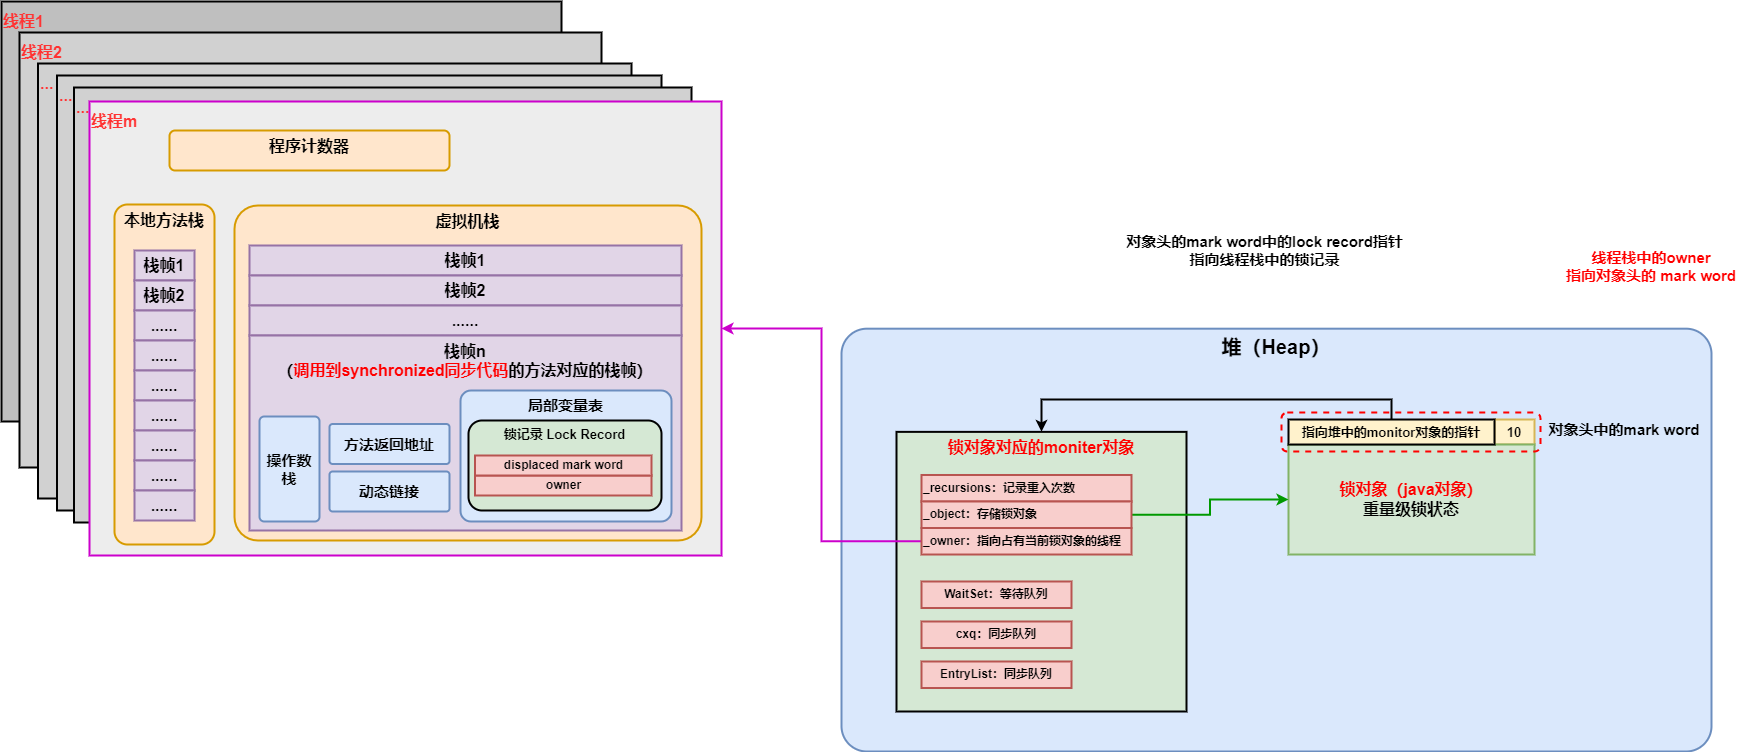

The diagram above was exported from draw.io. Its source (the exported page's mxGraphModel, read from the mxfile embedded in the PNG):
<mxGraphModel dx="1865" dy="641" grid="1" gridSize="10" guides="1" tooltips="1" connect="1" arrows="1" fold="1" page="1" pageScale="1" pageWidth="827" pageHeight="1169" math="0" shadow="0">
  <root>
    <mxCell id="0" />
    <mxCell id="1" parent="0" />
    <mxCell id="gXUUb6k0iBGvfhn-hFuw-13" value="&lt;b&gt;&lt;font style=&quot;font-size: 16px&quot;&gt;线程1&lt;/font&gt;&lt;/b&gt;" style="rounded=0;whiteSpace=wrap;html=1;fontSize=20;strokeWidth=2;fillColor=#BFBFBF;verticalAlign=top;align=left;fontColor=#FF3333;" parent="1" vertex="1">
      <mxGeometry x="-360" y="220" width="560" height="420" as="geometry" />
    </mxCell>
    <mxCell id="gXUUb6k0iBGvfhn-hFuw-14" value="&lt;b&gt;&lt;font style=&quot;font-size: 16px&quot;&gt;线程2&lt;/font&gt;&lt;/b&gt;" style="rounded=0;whiteSpace=wrap;html=1;fontSize=20;strokeWidth=2;fillColor=#D1D1D1;verticalAlign=top;align=left;fontColor=#FF3333;" parent="1" vertex="1">
      <mxGeometry x="-342" y="251" width="582" height="435" as="geometry" />
    </mxCell>
    <mxCell id="xLyM9SDW17IfLDCl-b0T-1" value="&lt;span style=&quot;font-size: 16px&quot;&gt;&lt;b&gt;...&lt;/b&gt;&lt;/span&gt;" style="rounded=0;whiteSpace=wrap;html=1;fontSize=20;strokeWidth=2;fillColor=#D1D1D1;verticalAlign=top;align=left;fontColor=#FF3333;" parent="1" vertex="1">
      <mxGeometry x="-323.5" y="282" width="593.5" height="435" as="geometry" />
    </mxCell>
    <mxCell id="xLyM9SDW17IfLDCl-b0T-2" value="&lt;span style=&quot;font-size: 16px&quot;&gt;&lt;b&gt;...&lt;/b&gt;&lt;/span&gt;" style="rounded=0;whiteSpace=wrap;html=1;fontSize=20;strokeWidth=2;fillColor=#D1D1D1;verticalAlign=top;align=left;fontColor=#FF3333;" parent="1" vertex="1">
      <mxGeometry x="-304.5" y="294" width="604.5" height="435" as="geometry" />
    </mxCell>
    <mxCell id="xLyM9SDW17IfLDCl-b0T-3" value="&lt;span style=&quot;font-size: 16px&quot;&gt;&lt;b&gt;...&lt;/b&gt;&lt;/span&gt;" style="rounded=0;whiteSpace=wrap;html=1;fontSize=20;strokeWidth=2;fillColor=#D1D1D1;verticalAlign=top;align=left;fontColor=#FF3333;" parent="1" vertex="1">
      <mxGeometry x="-287.5" y="306" width="617.5" height="435" as="geometry" />
    </mxCell>
    <mxCell id="gXUUb6k0iBGvfhn-hFuw-1" value="堆（Heap）" style="rounded=1;whiteSpace=wrap;html=1;arcSize=6;fillColor=#dae8fc;strokeColor=#6c8ebf;strokeWidth=2;verticalAlign=top;fontStyle=1;fontSize=20;" parent="1" vertex="1">
      <mxGeometry x="480" y="547.19" width="870" height="422.81" as="geometry" />
    </mxCell>
    <mxCell id="gXUUb6k0iBGvfhn-hFuw-15" value="&lt;b&gt;&lt;font style=&quot;font-size: 16px&quot;&gt;线程m&lt;/font&gt;&lt;/b&gt;" style="rounded=0;whiteSpace=wrap;html=1;fontSize=20;strokeWidth=2;fillColor=#EDEDED;verticalAlign=top;align=left;fontColor=#FF3333;strokeColor=#CC00CC;" parent="1" vertex="1">
      <mxGeometry x="-272" y="320" width="632" height="454" as="geometry" />
    </mxCell>
    <mxCell id="gXUUb6k0iBGvfhn-hFuw-16" value="&lt;b&gt;&lt;font style=&quot;font-size: 16px&quot;&gt;程序计数器&lt;/font&gt;&lt;/b&gt;" style="rounded=1;whiteSpace=wrap;html=1;fontSize=17;strokeWidth=2;fillColor=#ffe6cc;strokeColor=#d79b00;arcSize=14;verticalAlign=top;" parent="1" vertex="1">
      <mxGeometry x="-192" y="349" width="280" height="40" as="geometry" />
    </mxCell>
    <mxCell id="gXUUb6k0iBGvfhn-hFuw-17" value="&lt;b&gt;&lt;font style=&quot;font-size: 16px&quot;&gt;本地方法栈&lt;/font&gt;&lt;/b&gt;" style="rounded=1;whiteSpace=wrap;html=1;fontSize=17;strokeWidth=2;fillColor=#ffe6cc;strokeColor=#d79b00;arcSize=13;verticalAlign=top;" parent="1" vertex="1">
      <mxGeometry x="-247" y="423" width="100" height="340" as="geometry" />
    </mxCell>
    <mxCell id="gXUUb6k0iBGvfhn-hFuw-18" value="栈帧1" style="rounded=0;whiteSpace=wrap;html=1;fontSize=16;strokeWidth=2;fillColor=#e1d5e7;strokeColor=#9673a6;fontStyle=1" parent="1" vertex="1">
      <mxGeometry x="-227" y="469" width="60" height="30" as="geometry" />
    </mxCell>
    <mxCell id="gXUUb6k0iBGvfhn-hFuw-19" value="栈帧2" style="rounded=0;whiteSpace=wrap;html=1;fontSize=16;strokeWidth=2;fillColor=#e1d5e7;strokeColor=#9673a6;fontStyle=1" parent="1" vertex="1">
      <mxGeometry x="-227" y="499" width="60" height="30" as="geometry" />
    </mxCell>
    <mxCell id="gXUUb6k0iBGvfhn-hFuw-20" value="......" style="rounded=0;whiteSpace=wrap;html=1;fontSize=16;strokeWidth=2;fillColor=#e1d5e7;strokeColor=#9673a6;fontStyle=1" parent="1" vertex="1">
      <mxGeometry x="-227" y="529" width="60" height="30" as="geometry" />
    </mxCell>
    <mxCell id="gXUUb6k0iBGvfhn-hFuw-21" value="&lt;span style=&quot;font-size: 16px&quot;&gt;&lt;b&gt;虚拟机栈&lt;/b&gt;&lt;/span&gt;" style="rounded=1;whiteSpace=wrap;html=1;fontSize=17;strokeWidth=2;fillColor=#ffe6cc;strokeColor=#d79b00;arcSize=7;verticalAlign=top;" parent="1" vertex="1">
      <mxGeometry x="-127" y="424" width="467" height="335" as="geometry" />
    </mxCell>
    <mxCell id="gXUUb6k0iBGvfhn-hFuw-22" value="栈帧1" style="rounded=0;whiteSpace=wrap;html=1;fontSize=16;strokeWidth=2;fillColor=#e1d5e7;strokeColor=#9673a6;fontStyle=1" parent="1" vertex="1">
      <mxGeometry x="-112" y="464" width="432" height="30" as="geometry" />
    </mxCell>
    <mxCell id="gXUUb6k0iBGvfhn-hFuw-26" value="栈帧2" style="rounded=0;whiteSpace=wrap;html=1;fontSize=16;strokeWidth=2;fillColor=#e1d5e7;strokeColor=#9673a6;fontStyle=1" parent="1" vertex="1">
      <mxGeometry x="-112" y="494" width="432" height="30" as="geometry" />
    </mxCell>
    <mxCell id="gXUUb6k0iBGvfhn-hFuw-27" value="......" style="rounded=0;whiteSpace=wrap;html=1;fontSize=16;strokeWidth=2;fillColor=#e1d5e7;strokeColor=#9673a6;fontStyle=1" parent="1" vertex="1">
      <mxGeometry x="-112" y="524" width="432" height="30" as="geometry" />
    </mxCell>
    <mxCell id="gXUUb6k0iBGvfhn-hFuw-28" value="栈帧n&lt;br&gt;（&lt;font color=&quot;#ff0000&quot;&gt;调用到synchronized同步代码&lt;/font&gt;的方法对应的栈帧）" style="rounded=0;whiteSpace=wrap;html=1;fontSize=16;strokeWidth=2;fillColor=#e1d5e7;strokeColor=#9673a6;fontStyle=1;verticalAlign=top;" parent="1" vertex="1">
      <mxGeometry x="-112" y="554" width="432" height="195" as="geometry" />
    </mxCell>
    <mxCell id="gXUUb6k0iBGvfhn-hFuw-11" value="&lt;span style=&quot;font-size: 15px;&quot;&gt;&lt;b style=&quot;font-size: 15px;&quot;&gt;局部变量表&lt;/b&gt;&lt;/span&gt;" style="rounded=1;whiteSpace=wrap;html=1;arcSize=8;fillColor=#dae8fc;strokeColor=#6c8ebf;strokeWidth=2;verticalAlign=top;fontSize=15;" parent="1" vertex="1">
      <mxGeometry x="99" y="609" width="211" height="131" as="geometry" />
    </mxCell>
    <mxCell id="gXUUb6k0iBGvfhn-hFuw-9" value="锁记录 Lock Record" style="rounded=1;whiteSpace=wrap;html=1;fontSize=13;strokeWidth=2;fillColor=#d5e8d4;strokeColor=#000000;fontStyle=1;verticalAlign=top;" parent="1" vertex="1">
      <mxGeometry x="107" y="639" width="193" height="90" as="geometry" />
    </mxCell>
    <mxCell id="gXUUb6k0iBGvfhn-hFuw-29" value="&lt;span style=&quot;font-size: 15px&quot;&gt;&lt;b style=&quot;font-size: 15px&quot;&gt;动态链接&lt;/b&gt;&lt;/span&gt;" style="rounded=1;whiteSpace=wrap;html=1;arcSize=8;fillColor=#dae8fc;strokeColor=#6c8ebf;strokeWidth=2;verticalAlign=middle;fontSize=15;" parent="1" vertex="1">
      <mxGeometry x="-32" y="690" width="120" height="40" as="geometry" />
    </mxCell>
    <mxCell id="gXUUb6k0iBGvfhn-hFuw-30" value="&lt;span style=&quot;font-size: 15px&quot;&gt;&lt;b style=&quot;font-size: 15px&quot;&gt;操作数栈&lt;/b&gt;&lt;/span&gt;" style="rounded=1;whiteSpace=wrap;html=1;arcSize=8;fillColor=#dae8fc;strokeColor=#6c8ebf;strokeWidth=2;verticalAlign=middle;fontSize=15;" parent="1" vertex="1">
      <mxGeometry x="-102" y="635" width="60" height="105" as="geometry" />
    </mxCell>
    <mxCell id="gXUUb6k0iBGvfhn-hFuw-31" value="&lt;span style=&quot;font-size: 15px&quot;&gt;&lt;b style=&quot;font-size: 15px&quot;&gt;方法返回地址&lt;/b&gt;&lt;/span&gt;" style="rounded=1;whiteSpace=wrap;html=1;arcSize=8;fillColor=#dae8fc;strokeColor=#6c8ebf;strokeWidth=2;verticalAlign=middle;fontSize=15;" parent="1" vertex="1">
      <mxGeometry x="-32" y="642.5" width="120" height="40" as="geometry" />
    </mxCell>
    <mxCell id="gXUUb6k0iBGvfhn-hFuw-37" value="......" style="rounded=0;whiteSpace=wrap;html=1;fontSize=16;strokeWidth=2;fillColor=#e1d5e7;strokeColor=#9673a6;fontStyle=1" parent="1" vertex="1">
      <mxGeometry x="-227" y="559" width="60" height="30" as="geometry" />
    </mxCell>
    <mxCell id="gXUUb6k0iBGvfhn-hFuw-38" value="......" style="rounded=0;whiteSpace=wrap;html=1;fontSize=16;strokeWidth=2;fillColor=#e1d5e7;strokeColor=#9673a6;fontStyle=1" parent="1" vertex="1">
      <mxGeometry x="-227" y="589" width="60" height="30" as="geometry" />
    </mxCell>
    <mxCell id="gXUUb6k0iBGvfhn-hFuw-39" value="......" style="rounded=0;whiteSpace=wrap;html=1;fontSize=16;strokeWidth=2;fillColor=#e1d5e7;strokeColor=#9673a6;fontStyle=1" parent="1" vertex="1">
      <mxGeometry x="-227" y="619" width="60" height="30" as="geometry" />
    </mxCell>
    <mxCell id="gXUUb6k0iBGvfhn-hFuw-40" value="......" style="rounded=0;whiteSpace=wrap;html=1;fontSize=16;strokeWidth=2;fillColor=#e1d5e7;strokeColor=#9673a6;fontStyle=1" parent="1" vertex="1">
      <mxGeometry x="-227" y="649" width="60" height="30" as="geometry" />
    </mxCell>
    <mxCell id="gXUUb6k0iBGvfhn-hFuw-41" value="......" style="rounded=0;whiteSpace=wrap;html=1;fontSize=16;strokeWidth=2;fillColor=#e1d5e7;strokeColor=#9673a6;fontStyle=1" parent="1" vertex="1">
      <mxGeometry x="-227" y="679" width="60" height="30" as="geometry" />
    </mxCell>
    <mxCell id="gXUUb6k0iBGvfhn-hFuw-42" value="......" style="rounded=0;whiteSpace=wrap;html=1;fontSize=16;strokeWidth=2;fillColor=#e1d5e7;strokeColor=#9673a6;fontStyle=1" parent="1" vertex="1">
      <mxGeometry x="-227" y="709" width="60" height="30" as="geometry" />
    </mxCell>
    <mxCell id="YbTfoSJYX-erVgrwJjdl-2" value="&lt;font color=&quot;#000000&quot;&gt;owner&lt;/font&gt;" style="rounded=0;whiteSpace=wrap;html=1;strokeWidth=2;fontStyle=1;fillColor=#f8cecc;strokeColor=#b85450;" parent="1" vertex="1">
      <mxGeometry x="113.5" y="694" width="176.5" height="20" as="geometry" />
    </mxCell>
    <mxCell id="YbTfoSJYX-erVgrwJjdl-6" value="10" style="rounded=0;whiteSpace=wrap;html=1;strokeWidth=2;fillColor=#fff2cc;strokeColor=#d6b656;fontStyle=1;fontSize=13;" parent="1" vertex="1">
      <mxGeometry x="1133" y="638.02" width="40" height="25" as="geometry" />
    </mxCell>
    <mxCell id="YbTfoSJYX-erVgrwJjdl-4" value="&lt;font color=&quot;#ff0000&quot; style=&quot;font-size: 16px&quot;&gt;锁对象（java对象）&lt;br&gt;&lt;/font&gt;重量级锁状态" style="rounded=0;whiteSpace=wrap;html=1;strokeWidth=2;fillColor=#d5e8d4;strokeColor=#82b366;fontStyle=1;fontSize=16;" parent="1" vertex="1">
      <mxGeometry x="927" y="663.02" width="246" height="110" as="geometry" />
    </mxCell>
    <mxCell id="xLyM9SDW17IfLDCl-b0T-6" value="对象头中的mark word" style="text;html=1;strokeColor=none;fillColor=none;align=center;verticalAlign=middle;whiteSpace=wrap;rounded=0;dashed=1;fontSize=15;fontStyle=1" parent="1" vertex="1">
      <mxGeometry x="1183" y="633.02" width="160" height="30" as="geometry" />
    </mxCell>
    <mxCell id="Gd7k6FjpkioOJDui46DE-2" value="对象头的mark word中的lock record指针&lt;br&gt;指向线程栈中的锁记录" style="text;html=1;strokeColor=none;fillColor=none;align=center;verticalAlign=middle;whiteSpace=wrap;rounded=0;dashed=1;fontSize=15;fontStyle=1" parent="1" vertex="1">
      <mxGeometry x="756" y="447.25" width="295" height="42.5" as="geometry" />
    </mxCell>
    <mxCell id="gxx7-EcARgEVYXAktoyM-2" value="线程栈中的owner&lt;br&gt;指向对象头的 mark word" style="text;html=1;strokeColor=none;fillColor=none;align=center;verticalAlign=middle;whiteSpace=wrap;rounded=0;dashed=1;fontSize=15;fontStyle=1;fontColor=#FF0000;" parent="1" vertex="1">
      <mxGeometry x="1180" y="470" width="220" height="30" as="geometry" />
    </mxCell>
    <mxCell id="xLyM9SDW17IfLDCl-b0T-5" value="" style="rounded=1;whiteSpace=wrap;html=1;fillColor=none;strokeWidth=2;dashed=1;strokeColor=#FF0000;" parent="1" vertex="1">
      <mxGeometry x="920" y="631.02" width="259" height="39" as="geometry" />
    </mxCell>
    <mxCell id="rNpRCuqOcPW6ntR9QYqi-3" style="edgeStyle=orthogonalEdgeStyle;rounded=0;orthogonalLoop=1;jettySize=auto;html=1;exitX=0.5;exitY=0;exitDx=0;exitDy=0;entryX=0.5;entryY=0;entryDx=0;entryDy=0;strokeWidth=2;" parent="1" source="YbTfoSJYX-erVgrwJjdl-5" target="rNpRCuqOcPW6ntR9QYqi-1" edge="1">
      <mxGeometry relative="1" as="geometry" />
    </mxCell>
    <mxCell id="YbTfoSJYX-erVgrwJjdl-5" value="指向堆中的monitor对象的指针" style="rounded=0;whiteSpace=wrap;html=1;strokeWidth=2;fillColor=#fff2cc;strokeColor=#000000;fontStyle=1;fontSize=13;" parent="1" vertex="1">
      <mxGeometry x="927" y="638.02" width="206" height="25" as="geometry" />
    </mxCell>
    <mxCell id="rNpRCuqOcPW6ntR9QYqi-1" value="&lt;font color=&quot;#ff0000&quot; style=&quot;font-size: 16px&quot;&gt;锁对象对应的moniter对象&lt;/font&gt;" style="rounded=0;whiteSpace=wrap;html=1;strokeWidth=2;fillColor=#d5e8d4;strokeColor=#000000;fontStyle=1;fontSize=16;verticalAlign=top;" parent="1" vertex="1">
      <mxGeometry x="535" y="650.37" width="290" height="279.63" as="geometry" />
    </mxCell>
    <mxCell id="rNpRCuqOcPW6ntR9QYqi-2" value="_recursions：记录重入次数" style="rounded=0;whiteSpace=wrap;html=1;strokeWidth=2;fontStyle=1;fillColor=#f8cecc;strokeColor=#b85450;align=left;" parent="1" vertex="1">
      <mxGeometry x="560" y="693.49" width="210" height="26.51" as="geometry" />
    </mxCell>
    <mxCell id="rNpRCuqOcPW6ntR9QYqi-9" style="edgeStyle=orthogonalEdgeStyle;rounded=0;orthogonalLoop=1;jettySize=auto;html=1;exitX=1;exitY=0.5;exitDx=0;exitDy=0;entryX=0;entryY=0.5;entryDx=0;entryDy=0;strokeWidth=2;strokeColor=#009900;" parent="1" source="rNpRCuqOcPW6ntR9QYqi-4" target="YbTfoSJYX-erVgrwJjdl-4" edge="1">
      <mxGeometry relative="1" as="geometry" />
    </mxCell>
    <mxCell id="rNpRCuqOcPW6ntR9QYqi-4" value="_object：存储锁对象" style="rounded=0;whiteSpace=wrap;html=1;strokeWidth=2;fontStyle=1;fillColor=#f8cecc;strokeColor=#b85450;align=left;" parent="1" vertex="1">
      <mxGeometry x="560" y="720" width="210" height="26.51" as="geometry" />
    </mxCell>
    <mxCell id="rNpRCuqOcPW6ntR9QYqi-11" style="edgeStyle=orthogonalEdgeStyle;rounded=0;orthogonalLoop=1;jettySize=auto;html=1;exitX=0;exitY=0.5;exitDx=0;exitDy=0;entryX=1;entryY=0.5;entryDx=0;entryDy=0;strokeColor=#CC00CC;strokeWidth=2;" parent="1" source="rNpRCuqOcPW6ntR9QYqi-5" target="gXUUb6k0iBGvfhn-hFuw-15" edge="1">
      <mxGeometry relative="1" as="geometry" />
    </mxCell>
    <mxCell id="rNpRCuqOcPW6ntR9QYqi-5" value="&lt;font color=&quot;#000000&quot;&gt;_owner：指向占有当前锁对象的线程&lt;/font&gt;" style="rounded=0;whiteSpace=wrap;html=1;strokeWidth=2;fontStyle=1;fillColor=#f8cecc;strokeColor=#b85450;align=left;" parent="1" vertex="1">
      <mxGeometry x="560" y="746.51" width="210" height="26.51" as="geometry" />
    </mxCell>
    <mxCell id="rNpRCuqOcPW6ntR9QYqi-6" value="WaitSet：等待队列" style="rounded=0;whiteSpace=wrap;html=1;strokeWidth=2;fontStyle=1;fillColor=#f8cecc;strokeColor=#b85450;" parent="1" vertex="1">
      <mxGeometry x="560" y="800" width="150" height="26.51" as="geometry" />
    </mxCell>
    <mxCell id="rNpRCuqOcPW6ntR9QYqi-7" value="cxq：同步队列" style="rounded=0;whiteSpace=wrap;html=1;strokeWidth=2;fontStyle=1;fillColor=#f8cecc;strokeColor=#b85450;" parent="1" vertex="1">
      <mxGeometry x="560" y="840" width="150" height="26.51" as="geometry" />
    </mxCell>
    <mxCell id="rNpRCuqOcPW6ntR9QYqi-8" value="EntryList：同步队列" style="rounded=0;whiteSpace=wrap;html=1;strokeWidth=2;fontStyle=1;fillColor=#f8cecc;strokeColor=#b85450;" parent="1" vertex="1">
      <mxGeometry x="560" y="880" width="150" height="26.51" as="geometry" />
    </mxCell>
    <mxCell id="rNpRCuqOcPW6ntR9QYqi-10" value="displaced mark word" style="rounded=0;whiteSpace=wrap;html=1;strokeWidth=2;fontStyle=1;fillColor=#f8cecc;strokeColor=#b85450;" parent="1" vertex="1">
      <mxGeometry x="113.5" y="674" width="176.5" height="20" as="geometry" />
    </mxCell>
  </root>
</mxGraphModel>